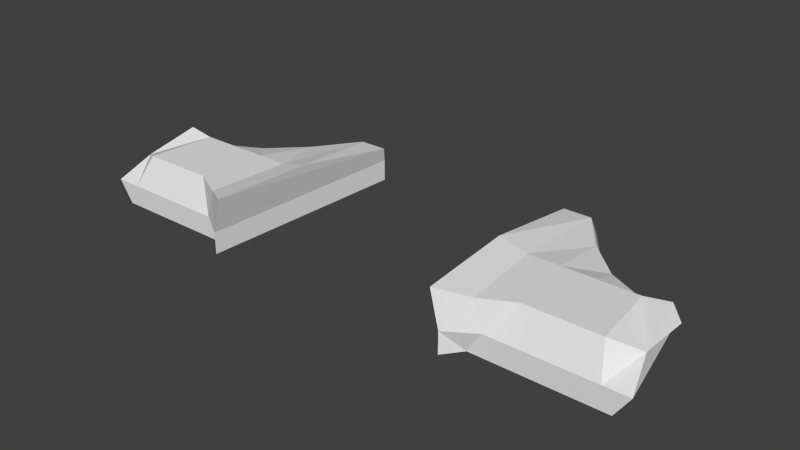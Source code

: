 # Source: fast.blend  (saved by Blender 2.64.2; exported with 4.5.12 LTS)
import bpy
from mathutils import Matrix  # noqa: F401  (used for matrix-valued properties, if any)

bpy.ops.wm.read_factory_settings(use_empty=True)
scene = bpy.context.scene
scene.name = 'Scene'

# ---- collections
col_collection_1 = bpy.data.collections.new('Collection 1'); scene.collection.children.link(col_collection_1)

# ---- world
world_world = bpy.data.worlds.new('World'); scene.world = world_world
world_world.color = (0.05088, 0.05088, 0.05088)
world_world.use_sun_shadow = False
world_world.sun_shadow_jitter_overblur = 0.0
world_world.cycles.sampling_method = 'MANUAL'
world_world.cycles.sample_map_resolution = 256

# ---- meshes
me_plane = bpy.data.meshes.new('Plane')
me_plane.from_pydata([(-17.27, -9.454, 5.678), (-17.82, -11.48, 4.523), (-16.71, -5.993, 4.735), (-6.644, 0.4768, 5.691), (-16.81, -6.309, 6.637), (-17.35, -6.29, 5.691), (-14.93, -5.539, 5.691), (-15.24, -6.309, 6.376), (-6.95, -6.309, 6.809), (-15.14, -5.242, 4.735), (-16.24, -11.48, 4.523), (-15.69, -10.48, 6.339), (-13.26, -10.48, 6.339), (-13.81, -11.48, 4.523), (-12.7, -4.012, 4.735), (-12.8, -6.309, 6.376), (-12.49, -4.309, 5.691), (-10.37, -2.231, 5.691), (-10.68, -6.309, 6.376), (-10.58, -1.934, 4.735), (-11.68, -11.48, 4.523), (-11.13, -10.48, 6.339), (-9.189, -11.48, 6.339), (-9.739, -11.48, 4.523), (-8.632, 0.774, 4.735), (-8.73, -6.309, 6.376), (-8.424, 0.4768, 5.691), (-6.852, 0.774, 4.735), (-7.959, -12.61, 4.523), (-7.41, -12.61, 6.773), (-16.92, -11.48, 3.168), (-15.82, -5.993, 3.38), (-14.24, -5.242, 3.38), (-15.35, -11.48, 3.168), (-12.91, -11.48, 3.168), (-11.81, -4.012, 3.38), (-9.681, -1.934, 3.38), (-10.79, -11.48, 3.168), (-8.842, -11.48, 3.168), (-7.735, 0.774, 3.38), (-6.852, 0.774, 3.38), (-7.959, -12.61, 3.168), (17.27, -9.454, 5.678), (17.82, -11.48, 4.523), (16.71, -5.993, 4.735), (6.644, 0.4768, 5.691), (16.81, -6.309, 6.637), (17.35, -6.29, 5.691), (14.93, -5.539, 5.691), (15.24, -6.309, 6.376), (6.95, -6.309, 6.809), (15.14, -5.242, 4.735), (16.24, -11.48, 4.523), (15.69, -10.48, 6.339), (13.26, -10.48, 6.339), (13.81, -11.48, 4.523), (12.7, -4.012, 4.735), (12.8, -6.309, 6.376), (12.49, -4.309, 5.691), (10.37, -2.231, 5.691), (10.68, -6.309, 6.376), (10.58, -1.934, 4.735), (11.68, -11.48, 4.523), (11.13, -10.48, 6.339), (9.189, -11.48, 6.339), (9.739, -11.48, 4.523), (8.632, 0.774, 4.735), (8.73, -6.309, 6.376), (8.424, 0.4768, 5.691), (6.852, 0.774, 4.735), (7.959, -12.61, 4.523), (7.41, -12.61, 6.773), (16.92, -11.48, 3.168), (15.82, -5.993, 3.38), (14.24, -5.242, 3.38), (15.35, -11.48, 3.168), (12.91, -11.48, 3.168), (11.81, -4.012, 3.38), (9.681, -1.934, 3.38), (10.79, -11.48, 3.168), (8.842, -11.48, 3.168), (7.735, 0.774, 3.38), (6.852, 0.774, 3.38), (7.959, -12.61, 3.168)], [], [(4, 0, 7), (5, 4, 7), (0, 4, 5), (2, 0, 5), (2, 1, 0), (37, 38, 23), (13, 12, 11), (6, 9, 2), (10, 11, 0), (35, 32, 14), (17, 19, 14), (20, 21, 12), (16, 14, 6), (6, 7, 15), (7, 11, 12), (28, 23, 38), (23, 22, 21), (33, 34, 13), (15, 12, 21), (16, 15, 18), (3, 27, 26), (28, 29, 22), (2, 9, 31), (25, 22, 8), (26, 25, 8), (26, 24, 19), (17, 18, 25), (18, 21, 25), (27, 29, 28), (27, 3, 29), (29, 3, 8), (35, 34, 32), (32, 33, 31), (39, 38, 36), (36, 37, 35), (40, 41, 38), (10, 1, 30), (39, 36, 24), (14, 19, 35), (31, 30, 2), (20, 13, 34), (27, 28, 40), (24, 27, 39), (46, 49, 42), (47, 48, 49), (42, 47, 46), (44, 47, 42), (44, 42, 43), (79, 62, 65), (55, 52, 53), (48, 47, 44), (52, 43, 42), (77, 56, 74), (59, 58, 56), (62, 55, 54), (58, 48, 56), (48, 58, 57), (49, 57, 54), (70, 83, 80), (65, 62, 63), (75, 52, 55), (57, 60, 63), (58, 59, 60), (45, 68, 69), (70, 65, 64), (44, 73, 51), (67, 50, 64), (68, 45, 50), (68, 59, 61), (59, 68, 67), (60, 67, 63), (69, 70, 71), (69, 71, 45), (71, 50, 45), (77, 74, 76), (74, 73, 75), (81, 78, 80), (78, 77, 79), (82, 81, 80), (52, 75, 72), (81, 66, 78), (56, 77, 61), (73, 44, 72), (62, 79, 76), (69, 82, 70), (66, 81, 69), (0, 11, 7), (6, 5, 7), (20, 37, 23), (10, 13, 11), (5, 6, 2), (1, 10, 0), (32, 9, 14), (16, 17, 14), (13, 20, 12), (14, 9, 6), (16, 6, 15), (15, 7, 12), (41, 28, 38), (20, 23, 21), (10, 33, 13), (18, 15, 21), (17, 16, 18), (27, 24, 26), (23, 28, 22), (9, 32, 31), (22, 29, 8), (3, 26, 8), (17, 26, 19), (26, 17, 25), (21, 22, 25), (34, 33, 32), (33, 30, 31), (38, 37, 36), (37, 34, 35), (39, 40, 38), (33, 10, 30), (36, 19, 24), (19, 36, 35), (30, 1, 2), (37, 20, 34), (28, 41, 40), (27, 40, 39), (49, 53, 42), (46, 47, 49), (80, 79, 65), (54, 55, 53), (51, 48, 44), (53, 52, 42), (56, 51, 74), (61, 59, 56), (63, 62, 54), (48, 51, 56), (49, 48, 57), (53, 49, 54), (65, 70, 80), (64, 65, 63), (76, 75, 55), (54, 57, 63), (57, 58, 60), (68, 66, 69), (71, 70, 64), (73, 74, 51), (50, 71, 64), (67, 68, 50), (66, 68, 61), (60, 59, 67), (67, 64, 63), (74, 75, 76), (73, 72, 75), (78, 79, 80), (77, 76, 79), (83, 82, 80), (43, 52, 72), (66, 61, 78), (77, 78, 61), (44, 43, 72), (55, 62, 76), (82, 83, 70), (81, 82, 69)])
me_plane.use_remesh_preserve_volume = False
me_plane.use_remesh_preserve_attributes = False
me_plane.use_mirror_vertex_groups = False
me_plane.update()

# ---- objects
ob_plane = bpy.data.objects.new('Plane', me_plane)

# ---- transforms, parenting, visibility, modifiers, constraints
ob_plane.location = (0.0, 0.0, 0.0)
ob_plane.lineart.crease_threshold = 0.0

# ---- collection membership
col_collection_1.objects.link(ob_plane)

# ---- scene / render settings (as saved in the file)
scene.frame_start = 1; scene.frame_end = 250; scene.frame_set(168)
scene.render.engine = 'BLENDER_EEVEE_NEXT'
scene.render.image_settings.color_mode = 'RGB'
scene.render.image_settings.compression = 90
scene.render.resolution_percentage = 50
scene.render.dither_intensity = 0.0
scene.render.bake_margin = 2
scene.render.bake_bias = 0.0
scene.cycles.use_denoising = False
scene.cycles.samples = 10
scene.cycles.sampling_pattern = 'TABULATED_SOBOL'
scene.cycles.light_sampling_threshold = 0.0
scene.cycles.use_adaptive_sampling = False
scene.cycles.use_light_tree = False
scene.cycles.blur_glossy = 0.0
scene.cycles.volume_bounces = 1
scene.cycles.pixel_filter_type = 'GAUSSIAN'
scene.cycles.sample_clamp_indirect = 0.0
scene.view_settings.view_transform = 'Standard'
bpy.context.view_layer.update()

# ---- added for rendering (the .blend has no active camera and no usable light): camera, sun
cam_auto = bpy.data.cameras.new('AutoCamera')
cam_auto.lens = 50.0
cam_auto.sensor_width = 36.0
cam_auto.clip_end = 1000.0
ob_auto_camera = bpy.data.objects.new('AutoCamera', cam_auto)
scene.collection.objects.link(ob_auto_camera)
ob_auto_camera.location = (35.3876, -48.3849, 33.2989)
ob_auto_camera.rotation_euler = (1.09748, -7.21219e-08, 0.694738)
scene.camera = ob_auto_camera
light_auto_sun = bpy.data.lights.new('AutoSun', 'SUN')
light_auto_sun.energy = 3.0
light_auto_sun.angle = 0.0523599
ob_auto_sun = bpy.data.objects.new('AutoSun', light_auto_sun)
scene.collection.objects.link(ob_auto_sun)
ob_auto_sun.rotation_euler = (0.872665, 0.174533, 0.523599)
bpy.context.view_layer.update()

